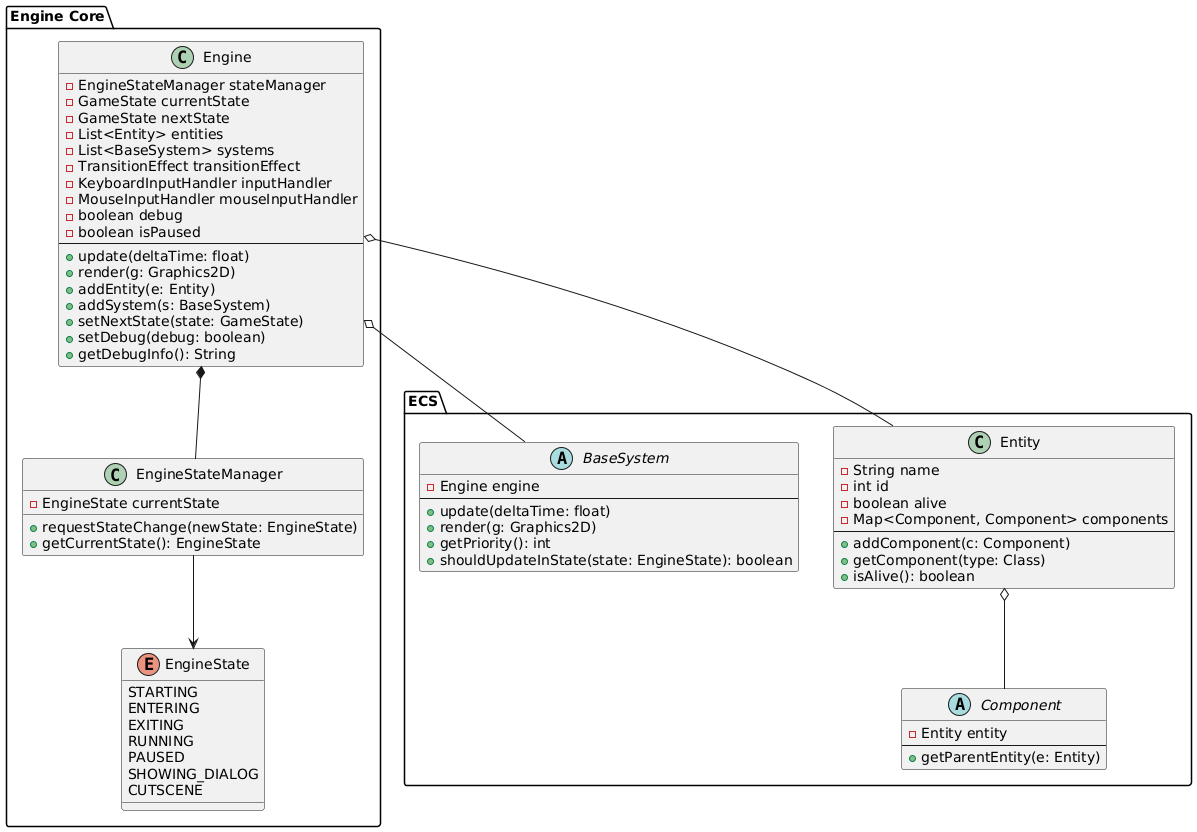

The diagram above was rendered by PlantUML. Its source (embedded in the PNG):
@startuml
' === PACKAGE: CORE ENGINE ===
package "Engine Core" {
    class Engine {
        - EngineStateManager stateManager
        - GameState currentState
        - GameState nextState
        - List<Entity> entities
        - List<BaseSystem> systems
        - TransitionEffect transitionEffect
        - KeyboardInputHandler inputHandler
        - MouseInputHandler mouseInputHandler
        - boolean debug
        - boolean isPaused
        --
        + update(deltaTime: float)
        + render(g: Graphics2D)
        + addEntity(e: Entity)
        + addSystem(s: BaseSystem)
        + setNextState(state: GameState)
        + setDebug(debug: boolean)
        + getDebugInfo(): String
    }

    class EngineStateManager {
        - EngineState currentState
        + requestStateChange(newState: EngineState)
        + getCurrentState(): EngineState
    }

    enum EngineState {
        STARTING
        ENTERING
        EXITING
        RUNNING
        PAUSED
        SHOWING_DIALOG
        CUTSCENE
    }
}

' === PACKAGE: ECS ===
package "ECS" {
    abstract class BaseSystem {
        - Engine engine
        --
        + update(deltaTime: float)
        + render(g: Graphics2D)
        + getPriority(): int
        + shouldUpdateInState(state: EngineState): boolean
    }

    class Entity {
        - String name
        - int id
        - boolean alive
        - Map<Component, Component> components
        --
        + addComponent(c: Component)
        + getComponent(type: Class)
        + isAlive(): boolean
    }

    abstract class Component {
        - Entity entity
        --
        + getParentEntity(e: Entity)
    }
}

' === RELAZIONI ===
Engine *-- EngineStateManager
Engine o-- Entity
Engine o-- BaseSystem
Entity o-- Component
EngineStateManager --> EngineState
@enduml